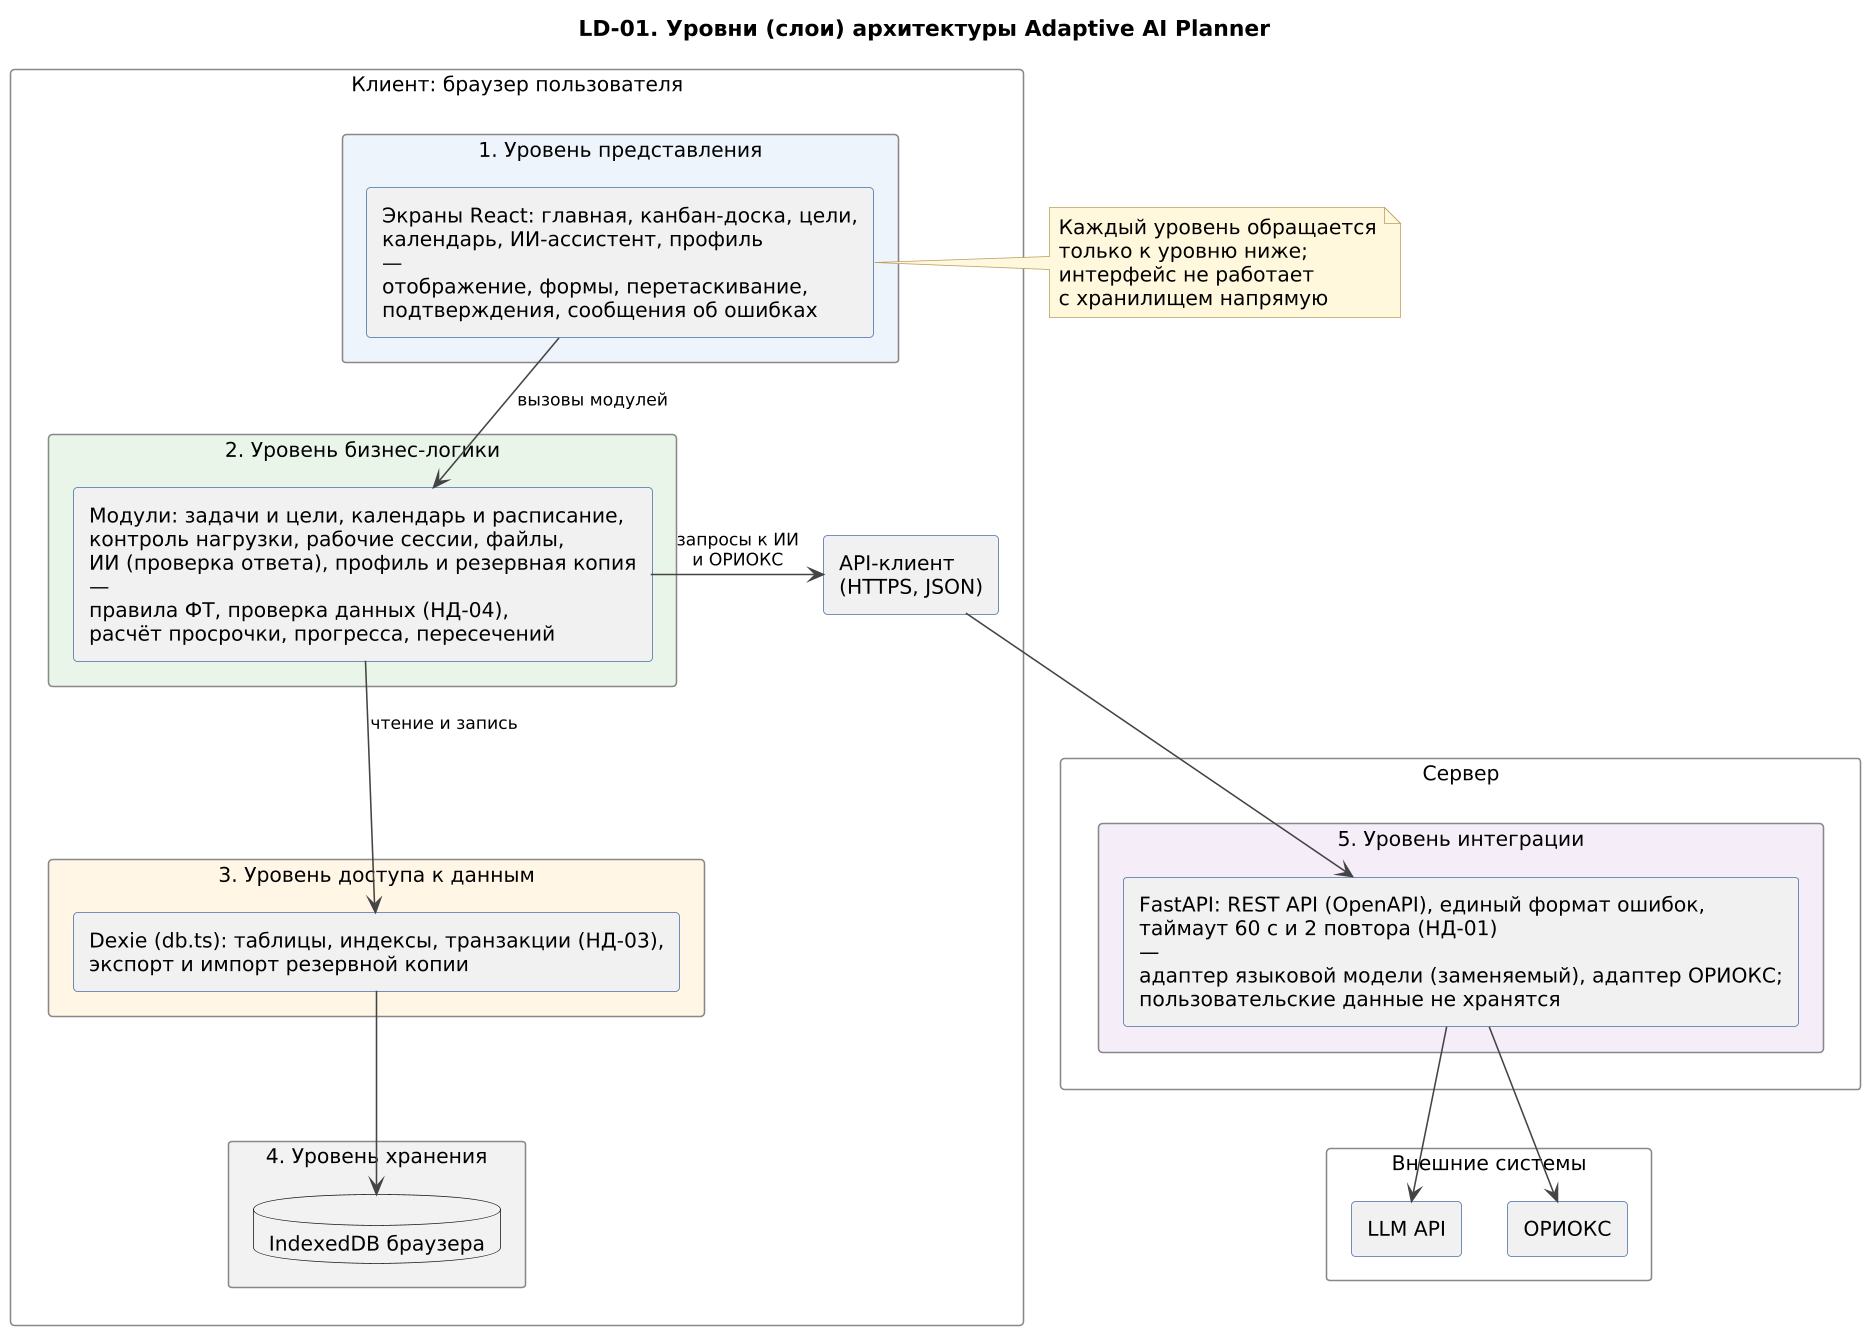

The diagram above was rendered by PlantUML. Its source (embedded in the PNG):
@startuml LD-01_urovni
!include style.iuml
title LD-01. Уровни (слои) архитектуры Adaptive AI Planner
skinparam packageStyle rectangle
skinparam RectangleFontStyle plain
skinparam PackageFontStyle bold
skinparam nodesep 30
skinparam ranksep 40

package "Клиент: браузер пользователя" as CLIENT {
  package "1. Уровень представления" as L1 #EEF4FB {
    rectangle "Экраны React: главная, канбан-доска, цели,\nкалендарь, ИИ-ассистент, профиль\n—\nотображение, формы, перетаскивание,\nподтверждения, сообщения об ошибках" as R1
  }
  package "2. Уровень бизнес-логики" as L2 #EAF5EA {
    rectangle "Модули: задачи и цели, календарь и расписание,\nконтроль нагрузки, рабочие сессии, файлы,\nИИ (проверка ответа), профиль и резервная копия\n—\nправила ФТ, проверка данных (НД-04),\nрасчёт просрочки, прогресса, пересечений" as R2
  }
  package "3. Уровень доступа к данным" as L3 #FFF6E5 {
    rectangle "Dexie (db.ts): таблицы, индексы, транзакции (НД-03),\nэкспорт и импорт резервной копии" as R3
  }
  package "4. Уровень хранения" as L4 #F2F2F2 {
    database "IndexedDB браузера" as R4
  }
  rectangle "API-клиент\n(HTTPS, JSON)" as APIC
}

package "Сервер" as SERVER {
  package "5. Уровень интеграции" as L5 #F5EEF8 {
    rectangle "FastAPI: REST API (OpenAPI), единый формат ошибок,\nтаймаут 60 с и 2 повтора (НД-01)\n—\nадаптер языковой модели (заменяемый), адаптер ОРИОКС;\nпользовательские данные не хранятся" as R5
  }
}

package "Внешние системы" as EXT {
  rectangle "LLM API" as E1
  rectangle "ОРИОКС" as E2
}

R1 -down-> R2 : вызовы модулей
R2 -down-> R3 : чтение и запись
R3 -down-> R4
R2 -right-> APIC : запросы к ИИ\nи ОРИОКС
APIC -down-> R5
R5 -down-> E1
R5 -down-> E2

note right of R1
  Каждый уровень обращается
  только к уровню ниже;
  интерфейс не работает
  с хранилищем напрямую
end note
@enduml